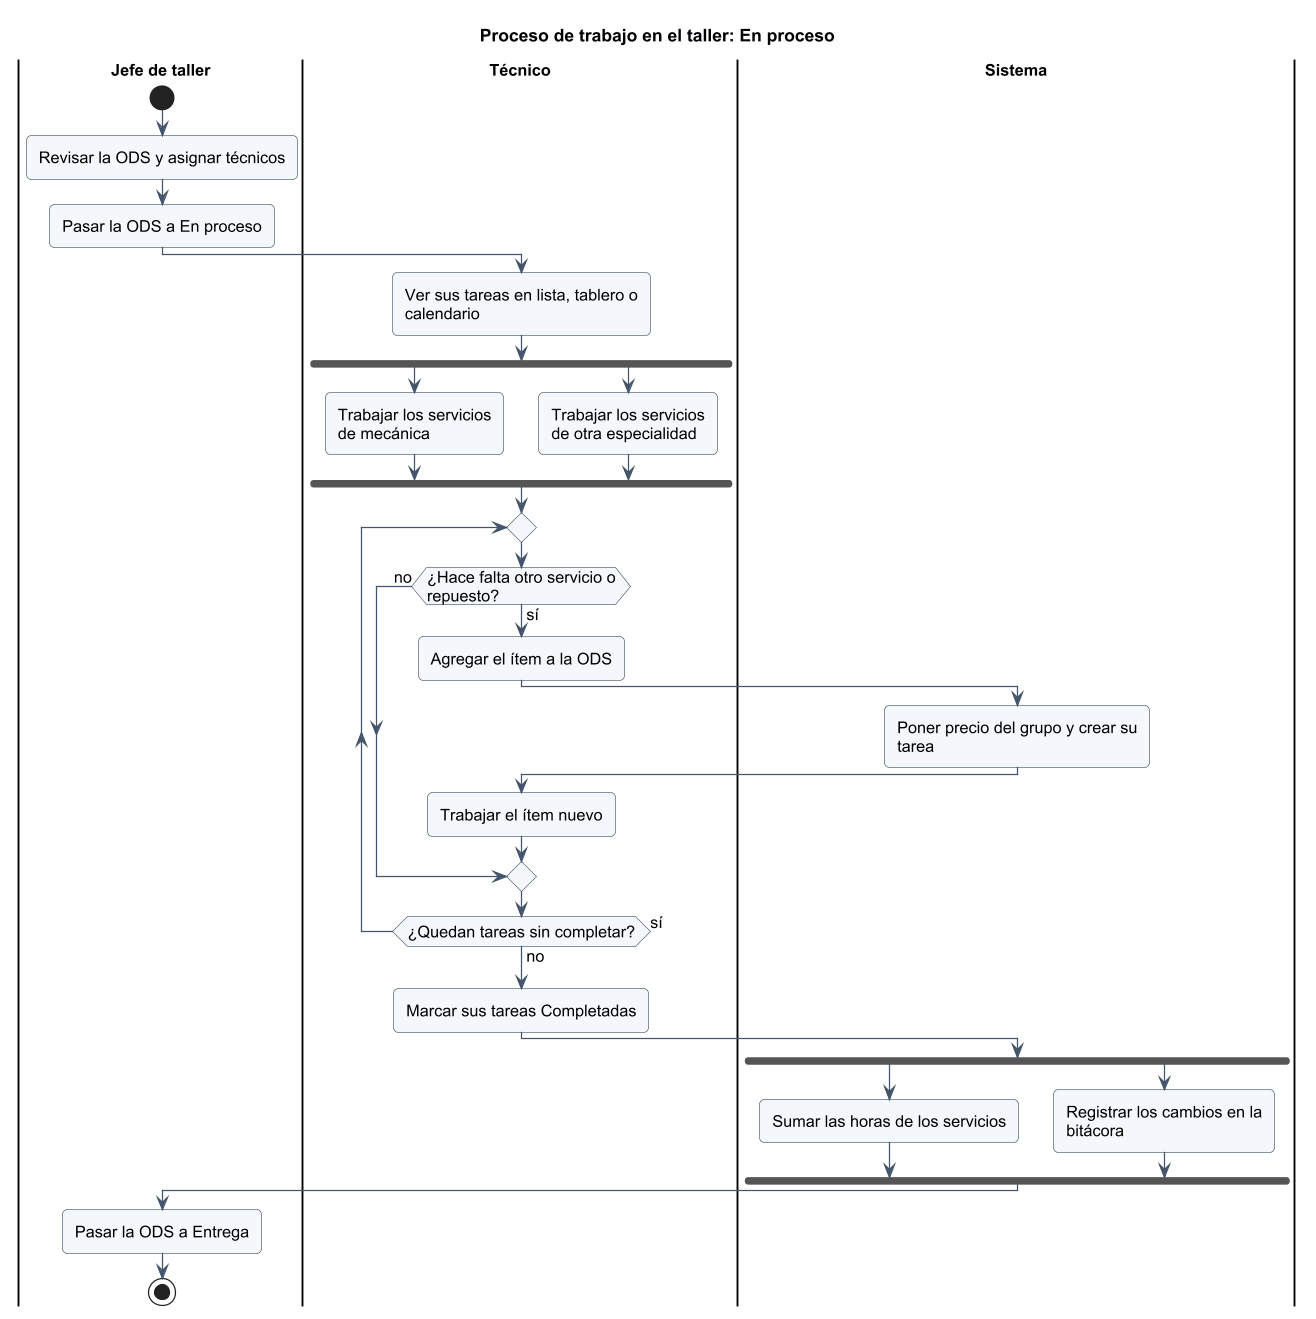

The diagram above was rendered by PlantUML. Its source (embedded in the PNG):
@startuml
!include _estilo.iuml
title Proceso de trabajo en el taller: En proceso
|Jefe de taller|
start
:Revisar la ODS y asignar técnicos;
:Pasar la ODS a En proceso;
|Técnico|
:Ver sus tareas en lista, tablero o calendario;
fork
  :Trabajar los servicios\nde mecánica;
fork again
  :Trabajar los servicios\nde otra especialidad;
end fork
repeat
  if (¿Hace falta otro servicio o repuesto?) then (sí)
    :Agregar el ítem a la ODS;
    |Sistema|
    :Poner precio del grupo y crear su tarea;
    |Técnico|
    :Trabajar el ítem nuevo;
  else (no)
  endif
repeat while (¿Quedan tareas sin completar?) is (sí) not (no)
:Marcar sus tareas Completadas;
|Sistema|
fork
  :Sumar las horas de los servicios;
fork again
  :Registrar los cambios en la bitácora;
end fork
|Jefe de taller|
:Pasar la ODS a Entrega;
stop
@enduml